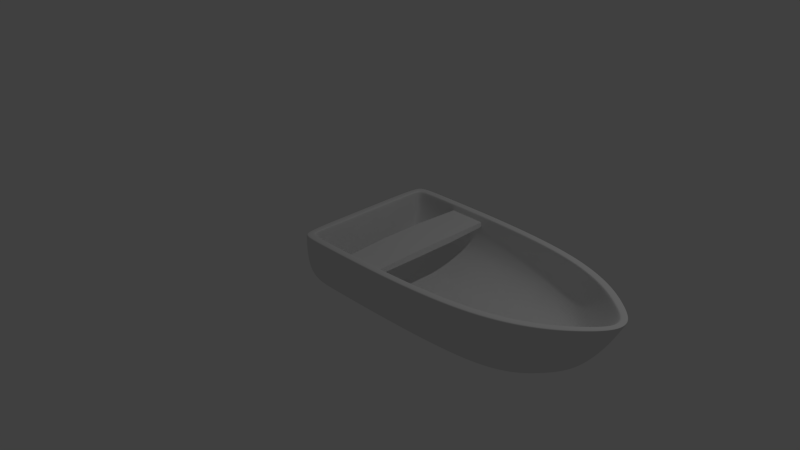 # Source: boat4.blend  (saved by Blender 2.77.0; exported with 4.5.12 LTS)
import bpy
from mathutils import Matrix  # noqa: F401  (used for matrix-valued properties, if any)

bpy.ops.wm.read_factory_settings(use_empty=True)
scene = bpy.context.scene
scene.name = 'Scene'

# ---- collections
col_collection_1 = bpy.data.collections.new('Collection 1'); scene.collection.children.link(col_collection_1)

# ---- materials (node trees are filled in below, after node groups)
mat_material = bpy.data.materials.new('Material')
mat_material.alpha_threshold = 0.0
mat_material.use_transparent_shadow = False
mat_material.roughness = 0.5
mat_material.line_color = (0.0, 0.0, 0.0, 1.0)

# ---- material node trees

# ---- world
world_world = bpy.data.worlds.new('World'); scene.world = world_world
world_world.color = (0.05088, 0.05088, 0.05088)
world_world.use_sun_shadow = False
world_world.sun_shadow_jitter_overblur = 0.0
world_world.cycles.sampling_method = 'NONE'
world_world.cycles.sample_map_resolution = 256

# ---- cameras
cam_camera = bpy.data.cameras.new('Camera')
cam_camera.clip_end = 100.0
cam_camera.lens = 35.0
cam_camera.sensor_width = 32.0
cam_camera.sensor_height = 18.0
cam_camera.ortho_scale = 7.314
cam_camera.dof.focus_distance = 0.0
cam_camera.dof.aperture_fstop = 128.0

# ---- lights
light_lamp = bpy.data.lights.new('Lamp', 'POINT')
light_lamp.transmission_factor = 0.0
light_lamp.cutoff_distance = 30.0
light_lamp.energy = 100.0
light_lamp.shadow_buffer_clip_start = 1.001
light_lamp.shadow_soft_size = 0.1
light_lamp.shadow_maximum_resolution = 0.006
light_lamp.use_absolute_resolution = True
light_lamp.cycles.use_multiple_importance_sampling = False

# ---- meshes
me_cube_001 = bpy.data.meshes.new('Cube.001')
me_cube_001.from_pydata([(-0.9526, -1.0, -0.4389), (-0.9526, -1.0, 1.0), (-0.9332, 1.0, -0.4909), (-0.9332, 1.0, 1.0), (0.9526, -1.0, -0.4389), (0.9526, -1.0, 1.0), (0.9332, 1.0, -0.4909), (0.9332, 1.0, 1.0), (-1.0, -0.3333, 1.0), (-0.9737, 0.3333, 1.0), (-0.9737, 0.3333, -1.0), (-1.0, -0.3333, -1.0), (1.026, 0.3333, 1.0), (1.0, -0.3333, 1.0), (1.0, -0.3333, -1.0), (1.026, 0.3333, -1.0)], [], [(9, 3, 2, 10), (13, 5, 4, 14), (10, 2, 6, 15), (12, 7, 3, 9), (5, 13, 8, 1), (13, 12, 9, 8), (0, 11, 14, 4), (11, 10, 15, 14), (7, 12, 15, 6), (12, 13, 14, 15), (1, 8, 11, 0), (8, 9, 10, 11)])
_uv = me_cube_001.uv_layers.new(name='UVMap')
_uv.uv.foreach_set('vector', [0.8524, 0.4831, 0.9761, 0.4837, 0.9597, 0.5784, 0.8352, 0.5919, 0.6904, 0.8002, 0.5454, 0.7942, 0.5834, 0.6891, 0.7343, 0.6754, 0.8352, 0.5919, 0.9597, 0.5784, 0.9733, 0.6921, 0.8297, 0.6787, 0.8591, 0.3567, 0.9862, 0.3637, 0.9761, 0.4837, 0.8524, 0.4831, 0.6045, 0.3606, 0.7313, 0.3577, 0.7264, 0.4835, 0.6034, 0.4827, 0.7313, 0.3577, 0.8591, 0.3567, 0.8524, 0.4831, 0.7264, 0.4835, 0.6147, 0.5735, 0.7397, 0.5897, 0.7343, 0.6754, 0.5834, 0.6891, 0.7397, 0.5897, 0.8352, 0.5919, 0.8297, 0.6787, 0.7343, 0.6754, 0.9862, 0.7996, 0.8421, 0.8015, 0.8297, 0.6787, 0.9733, 0.6921, 0.8421, 0.8015, 0.6904, 0.8002, 0.7343, 0.6754, 0.8297, 0.6787, 0.6034, 0.4827, 0.7264, 0.4835, 0.7397, 0.5897, 0.6147, 0.5735, 0.7264, 0.4835, 0.8524, 0.4831, 0.8352, 0.5919, 0.7397, 0.5897])
me_cube_001.use_remesh_preserve_volume = False
me_cube_001.use_remesh_preserve_attributes = False
me_cube_001.use_mirror_vertex_groups = False
me_cube_001.update()
me_cube = bpy.data.meshes.new('Cube')
me_cube.from_pydata([(-0.1726, -0.5954, -0.3174), (2.6, -0.5954, -0.3174), (2.6, -1.0, 0.02799), (-0.1726, -1.0, 0.5944), (2.6, -1.0, 0.5944), (-0.1726, -1.0, 0.02799), (-0.1726, -0.1366, -0.4784), (-0.1726, -0.2295, 0.02799), (3.26, -0.3641, 0.05088), (-0.1726, -0.2295, 0.5944), (2.769, -0.1366, -0.4784), (3.581, -0.3013, 0.6202), (-0.04253, -0.5951, -0.3174), (-0.04253, -1.002, 0.02799), (-0.04253, -1.002, 0.5944), (-0.04136, -0.1366, -0.4784), (-0.1726, 0.0, 0.02799), (-0.1726, 0.5954, -0.3174), (2.6, 0.5954, -0.3174), (3.491, 0.0, 0.07574), (2.6, 1.0, 0.02799), (-0.1726, 1.0, 0.5944), (2.6, 1.0, 0.5944), (-0.1726, 1.0, 0.02799), (-0.1726, 0.0, -0.5366), (2.795, 0.0, -0.5361), (-0.1726, 0.0, 0.5944), (3.771, 0.0, 0.6371), (-0.1726, 0.1366, -0.4784), (-0.1726, 0.2295, 0.02799), (3.26, 0.3641, 0.05088), (-0.1726, 0.2295, 0.5944), (2.769, 0.1366, -0.4784), (3.581, 0.3013, 0.6202), (-0.04253, 0.5951, -0.3174), (-0.04253, 1.002, 0.02799), (-0.04253, 1.002, 0.5944), (-0.04101, 0.0, -0.5366), (-0.04136, 0.1366, -0.4784), (2.774, -0.2509, -0.09802), (2.654, -0.4659, -0.09802), (-0.07264, -0.2295, 0.02799), (-0.08107, -0.896, 0.07688), (-0.07264, -0.9047, 0.5944), (-0.07264, -0.2295, 0.5944), (2.569, -0.905, 0.07477), (2.569, -0.9024, 0.5944), (-0.074, -0.2521, -0.1035), (-0.07869, -0.442, -0.1035), (3.145, -0.2908, 0.139), (3.323, 0.0, 0.1059), (3.673, 0.0, 0.6371), (3.519, -0.2256, 0.6202), (2.863, 0.01703, -0.09802), (-0.04187, -0.4446, -0.1172), (-0.03887, -0.9029, 0.07974), (-0.03773, -0.9018, 0.5944), (-0.04121, -0.2542, -0.1035), (-0.04066, 0.0, -0.1035), (-0.08139, 0.0, -0.1035), (-0.07264, 0.0, 0.02799), (-0.07264, 0.0, 0.5944), (2.654, 0.4659, -0.09803), (2.768, 0.2851, -0.09802), (-0.07264, 0.2295, 0.02799), (-0.07264, 0.2295, 0.5944), (-0.07264, 0.9047, 0.5944), (-0.08107, 0.896, 0.07688), (2.569, 0.9024, 0.5944), (2.569, 0.905, 0.07477), (-0.074, 0.2519, -0.1035), (-0.07869, 0.442, -0.1035), (3.145, 0.2908, 0.139), (3.519, 0.2256, 0.6202), (-0.04187, 0.4446, -0.1172), (-0.03887, 0.9029, 0.07974), (-0.03773, 0.9018, 0.5944), (-0.04121, 0.2541, -0.1035), (-0.1726, -1.0, 0.5685), (2.6, -1.0, 0.5685), (-0.1726, 0.0, 0.5685), (3.747, 0.0, 0.6107), (3.563, -0.3041, 0.5971), (-0.1726, -0.2295, 0.5685), (-0.04253, -1.002, 0.5685), (-0.1726, 1.0, 0.5685), (2.6, 1.0, 0.5685), (3.563, 0.3041, 0.5971), (-0.1726, 0.2295, 0.5685), (-0.04253, 1.002, 0.5685), (-0.073, -0.9043, 0.5719), (-0.07264, -0.2295, 0.5698), (2.569, -0.9025, 0.5721), (3.651, 0.0, 0.6159), (3.503, -0.2284, 0.6004), (-0.03778, -0.9019, 0.572), (-0.07264, 0.0, 0.5698), (-0.07264, 0.2295, 0.5698), (-0.073, 0.9043, 0.5719), (2.569, 0.9025, 0.5721), (3.503, 0.2284, 0.6004), (-0.03778, 0.9019, 0.572)], [], [(83, 78, 3, 9), (6, 0, 5, 7), (82, 81, 27, 11), (10, 25, 19, 8), (1, 10, 8, 2), (79, 82, 11, 4), (24, 6, 7, 16), (80, 83, 9, 26), (24, 37, 15, 6), (6, 15, 12, 0), (78, 84, 14, 3), (0, 12, 13, 5), (88, 31, 21, 85), (28, 29, 23, 17), (87, 33, 27, 81), (32, 30, 19, 25), (18, 20, 30, 32), (86, 22, 33, 87), (24, 16, 29, 28), (80, 26, 31, 88), (24, 28, 38, 37), (28, 17, 34, 38), (85, 21, 36, 89), (17, 23, 35, 34), (91, 44, 43, 90), (47, 41, 42, 48), (94, 52, 51, 93), (39, 49, 50, 53), (40, 45, 49, 39), (92, 46, 52, 94), (59, 60, 41, 47), (96, 61, 44, 91), (59, 47, 57, 58), (47, 48, 54, 57), (90, 43, 56, 95), (48, 42, 55, 54), (97, 98, 66, 65), (45, 55, 95, 92), (70, 71, 67, 64), (100, 93, 51, 73), (63, 53, 50, 72), (62, 63, 72, 69), (99, 100, 73, 68), (59, 70, 64, 60), (96, 97, 65, 61), (59, 58, 77, 70), (70, 77, 74, 71), (98, 101, 76, 66), (71, 74, 75, 67), (31, 65, 66, 21), (26, 61, 65, 31), (14, 56, 43, 3), (22, 68, 73, 33), (22, 36, 76, 68), (9, 44, 61, 26), (27, 51, 52, 11), (21, 66, 76, 36), (3, 43, 44, 9), (33, 73, 51, 27), (11, 52, 46, 4), (23, 85, 89, 35), (16, 80, 88, 29), (20, 86, 87, 30), (30, 87, 81, 19), (29, 88, 85, 23), (5, 13, 84, 78), (16, 7, 83, 80), (2, 8, 82, 79), (8, 19, 81, 82), (7, 5, 78, 83), (67, 75, 101, 98), (60, 64, 97, 96), (69, 72, 100, 99), (72, 50, 93, 100), (64, 67, 98, 97), (42, 90, 95, 55), (60, 96, 91, 41), (45, 92, 94, 49), (49, 94, 93, 50), (41, 91, 90, 42), (101, 75, 69, 99), (84, 13, 2, 79), (20, 35, 89, 86), (4, 46, 56, 14), (63, 77, 58, 53), (62, 74, 77, 63), (68, 76, 101, 99), (69, 75, 74, 62), (58, 57, 39, 53), (39, 57, 54, 40), (95, 56, 46, 92), (40, 54, 55, 45), (25, 37, 38, 32), (38, 34, 18, 32), (89, 36, 22, 86), (18, 34, 35, 20), (15, 37, 25, 10), (1, 12, 15, 10), (4, 14, 84, 79), (2, 13, 12, 1)])
_uv = me_cube.uv_layers.new(name='UVMap')
_uv.uv.foreach_set('vector', [0.608, 0.1359, 0.5134, 0.1359, 0.5134, 0.1391, 0.608, 0.1391, 0.6194, 0.007339, 0.5631, 0.02711, 0.5134, 0.06952, 0.608, 0.06952, 0.4884, 0.6833, 0.5349, 0.7073, 0.5389, 0.7038, 0.4916, 0.6806, 0.3547, 0.8186, 0.3616, 0.837, 0.474, 0.7721, 0.421, 0.7423, 0.3228, 0.7638, 0.3547, 0.8186, 0.421, 0.7423, 0.3149, 0.7051, 0.3256, 0.6407, 0.4884, 0.6833, 0.4916, 0.6806, 0.3261, 0.6365, 0.6362, 0.0001962, 0.6194, 0.007339, 0.608, 0.06952, 0.6362, 0.06952, 0.6362, 0.1359, 0.608, 0.1359, 0.608, 0.1391, 0.6362, 0.1391, 0.002438, 0.8545, 0.01867, 0.8539, 0.01795, 0.8358, 0.001741, 0.8363, 0.001741, 0.8363, 0.01795, 0.8358, 0.01669, 0.7754, 0.0001962, 0.7755, 0.001749, 0.634, 0.02129, 0.6352, 0.02146, 0.6308, 0.001872, 0.6301, 0.0001962, 0.7755, 0.01669, 0.7754, 0.01729, 0.7066, 0.0001962, 0.7064, 0.6644, 0.1359, 0.6644, 0.1391, 0.759, 0.1391, 0.759, 0.1359, 0.653, 0.007339, 0.6644, 0.06952, 0.759, 0.06952, 0.7093, 0.02711, 0.4884, 0.5765, 0.4916, 0.5791, 0.5389, 0.556, 0.5349, 0.5525, 0.3547, 0.4412, 0.421, 0.5175, 0.474, 0.4877, 0.3616, 0.4227, 0.3228, 0.4959, 0.3149, 0.5547, 0.421, 0.5175, 0.3547, 0.4412, 0.3256, 0.6191, 0.3261, 0.6233, 0.4916, 0.5791, 0.4884, 0.5765, 0.6362, 0.0001962, 0.6362, 0.06952, 0.6644, 0.06952, 0.653, 0.007339, 0.6362, 0.1359, 0.6362, 0.1391, 0.6644, 0.1391, 0.6644, 0.1359, 0.002438, 0.4052, 0.001741, 0.4235, 0.01795, 0.424, 0.01867, 0.4059, 0.001741, 0.4235, 0.0001962, 0.4843, 0.01669, 0.4844, 0.01795, 0.424, 0.001749, 0.6258, 0.001872, 0.6297, 0.02146, 0.629, 0.02129, 0.6246, 0.0001962, 0.4843, 0.0001962, 0.5533, 0.01729, 0.5532, 0.01669, 0.4844, 0.5963, 0.1425, 0.5963, 0.1395, 0.5134, 0.1395, 0.5135, 0.1422, 0.5935, 0.2418, 0.5963, 0.209, 0.5145, 0.203, 0.5702, 0.2418, 0.4783, 0.2712, 0.4831, 0.2721, 0.513, 0.2234, 0.5065, 0.2231, 0.3169, 0.2425, 0.3802, 0.2621, 0.3994, 0.2186, 0.3288, 0.214, 0.3023, 0.2652, 0.2974, 0.3222, 0.3802, 0.2621, 0.3169, 0.2425, 0.3234, 0.3831, 0.3247, 0.3874, 0.4831, 0.2721, 0.4783, 0.2712, 0.6245, 0.2418, 0.6245, 0.209, 0.5963, 0.209, 0.5935, 0.2418, 0.6245, 0.1425, 0.6245, 0.1395, 0.5963, 0.1395, 0.5963, 0.1425, 0.0001962, 0.202, 0.0003414, 0.2325, 0.004366, 0.2327, 0.005107, 0.2022, 0.0003414, 0.2325, 0.000433, 0.2564, 0.005452, 0.2561, 0.004366, 0.2327, 0.003927, 0.4008, 0.00393, 0.4048, 0.009983, 0.4048, 0.00971, 0.4005, 0.000433, 0.2564, 0.0001962, 0.3307, 0.006153, 0.3313, 0.005452, 0.2561, 0.6527, 0.1425, 0.7356, 0.1422, 0.7356, 0.1395, 0.6527, 0.1395, 0.2974, 0.3222, 0.006153, 0.3313, 0.00971, 0.4005, 0.3234, 0.3831, 0.6555, 0.2418, 0.6788, 0.2418, 0.7345, 0.203, 0.6527, 0.209, 0.4824, 0.1728, 0.5065, 0.2231, 0.513, 0.2234, 0.4872, 0.1724, 0.3187, 0.1846, 0.3288, 0.214, 0.3994, 0.2186, 0.3839, 0.1737, 0.3067, 0.1644, 0.3187, 0.1846, 0.3839, 0.1737, 0.3065, 0.1071, 0.3373, 0.04864, 0.4824, 0.1728, 0.4872, 0.1724, 0.339, 0.04447, 0.6245, 0.2418, 0.6555, 0.2418, 0.6527, 0.209, 0.6245, 0.209, 0.6245, 0.1425, 0.6527, 0.1425, 0.6527, 0.1395, 0.6245, 0.1395, 0.0001962, 0.202, 0.005107, 0.2022, 0.006955, 0.1717, 0.002925, 0.1716, 0.002925, 0.1716, 0.006955, 0.1717, 0.01, 0.1485, 0.005024, 0.1478, 0.02062, 0.00418, 0.02635, 0.004989, 0.02698, 0.0007315, 0.02096, 0.0001962, 0.005024, 0.1478, 0.01, 0.1485, 0.01701, 0.07367, 0.01103, 0.07376, 0.6644, 0.2422, 0.6644, 0.2545, 0.7473, 0.2545, 0.759, 0.2423, 0.6362, 0.2422, 0.6362, 0.2545, 0.6644, 0.2545, 0.6644, 0.2422, 0.01568, 0.8674, 0.01913, 0.8556, 0.01488, 0.8549, 0.0001962, 0.8634, 0.8311, 0.8549, 0.8302, 0.8675, 0.9632, 0.9209, 0.9684, 0.91, 0.8311, 0.8549, 0.5157, 0.9309, 0.5191, 0.9427, 0.8302, 0.8675, 0.608, 0.2422, 0.608, 0.2545, 0.6362, 0.2545, 0.6362, 0.2422, 0.4998, 0.8578, 0.4881, 0.8549, 0.4632, 0.8774, 0.4684, 0.8882, 0.5002, 0.9349, 0.5149, 0.9434, 0.5191, 0.9427, 0.5157, 0.9309, 0.5134, 0.2422, 0.5251, 0.2545, 0.608, 0.2545, 0.608, 0.2422, 0.9684, 0.91, 0.9632, 0.9209, 0.9881, 0.9434, 0.9998, 0.9405, 0.4684, 0.8882, 0.4632, 0.8774, 0.3302, 0.9308, 0.3311, 0.9434, 0.0001962, 0.5533, 0.001749, 0.6258, 0.02129, 0.6246, 0.01729, 0.5532, 0.6362, 0.06952, 0.6362, 0.1359, 0.6644, 0.1359, 0.6644, 0.06952, 0.3149, 0.5547, 0.3256, 0.6191, 0.4884, 0.5765, 0.421, 0.5175, 0.421, 0.5175, 0.4884, 0.5765, 0.5349, 0.5525, 0.474, 0.4877, 0.6644, 0.06952, 0.6644, 0.1359, 0.759, 0.1359, 0.759, 0.06952, 0.0001962, 0.7064, 0.01729, 0.7066, 0.02129, 0.6352, 0.001749, 0.634, 0.6362, 0.06952, 0.608, 0.06952, 0.608, 0.1359, 0.6362, 0.1359, 0.3149, 0.7051, 0.421, 0.7423, 0.4884, 0.6833, 0.3256, 0.6407, 0.421, 0.7423, 0.474, 0.7721, 0.5349, 0.7073, 0.4884, 0.6833, 0.608, 0.06952, 0.5134, 0.06952, 0.5134, 0.1359, 0.608, 0.1359, 0.01103, 0.07376, 0.01701, 0.07367, 0.02635, 0.004989, 0.02062, 0.00418, 0.6245, 0.209, 0.6527, 0.209, 0.6527, 0.1425, 0.6245, 0.1425, 0.3065, 0.1071, 0.3839, 0.1737, 0.4824, 0.1728, 0.3373, 0.04864, 0.3839, 0.1737, 0.3994, 0.2186, 0.5065, 0.2231, 0.4824, 0.1728, 0.6527, 0.209, 0.7345, 0.203, 0.7356, 0.1422, 0.6527, 0.1425, 0.0001962, 0.3307, 0.003927, 0.4008, 0.00971, 0.4005, 0.006153, 0.3313, 0.6245, 0.209, 0.6245, 0.1425, 0.5963, 0.1425, 0.5963, 0.209, 0.2974, 0.3222, 0.3234, 0.3831, 0.4783, 0.2712, 0.3802, 0.2621, 0.3802, 0.2621, 0.4783, 0.2712, 0.5065, 0.2231, 0.3994, 0.2186, 0.5963, 0.209, 0.5963, 0.1425, 0.5135, 0.1422, 0.5145, 0.203, 0.02635, 0.004989, 0.01701, 0.07367, 0.3065, 0.1071, 0.3373, 0.04864, 0.02129, 0.6352, 0.01729, 0.7066, 0.3149, 0.7051, 0.3256, 0.6407, 0.3149, 0.5547, 0.01729, 0.5532, 0.02129, 0.6246, 0.3256, 0.6191, 0.3311, 0.9434, 0.3302, 0.9308, 0.01913, 0.8556, 0.01568, 0.8674, 0.3187, 0.1846, 0.006955, 0.1717, 0.005107, 0.2022, 0.3288, 0.214, 0.3067, 0.1644, 0.01, 0.1485, 0.006955, 0.1717, 0.3187, 0.1846, 0.339, 0.04447, 0.02698, 0.0007315, 0.02635, 0.004989, 0.3373, 0.04864, 0.3065, 0.1071, 0.01701, 0.07367, 0.01, 0.1485, 0.3067, 0.1644, 0.005107, 0.2022, 0.004366, 0.2327, 0.3169, 0.2425, 0.3288, 0.214, 0.3169, 0.2425, 0.004366, 0.2327, 0.005452, 0.2561, 0.3023, 0.2652, 0.00971, 0.4005, 0.009983, 0.4048, 0.3247, 0.3874, 0.3234, 0.3831, 0.3023, 0.2652, 0.005452, 0.2561, 0.006153, 0.3313, 0.2974, 0.3222, 0.3616, 0.4227, 0.01867, 0.4059, 0.01795, 0.424, 0.3547, 0.4412, 0.01795, 0.424, 0.01669, 0.4844, 0.3228, 0.4959, 0.3547, 0.4412, 0.02129, 0.6246, 0.02146, 0.629, 0.3261, 0.6233, 0.3256, 0.6191, 0.3228, 0.4959, 0.01669, 0.4844, 0.01729, 0.5532, 0.3149, 0.5547, 0.01795, 0.8358, 0.01867, 0.8539, 0.3616, 0.837, 0.3547, 0.8186, 0.3228, 0.7638, 0.01669, 0.7754, 0.01795, 0.8358, 0.3547, 0.8186, 0.3261, 0.6365, 0.02146, 0.6308, 0.02129, 0.6352, 0.3256, 0.6407, 0.3149, 0.7051, 0.01729, 0.7066, 0.01669, 0.7754, 0.3228, 0.7638])
me_cube.materials.append(mat_material)
me_cube.use_remesh_preserve_volume = False
me_cube.use_remesh_preserve_attributes = False
me_cube.use_mirror_vertex_groups = False
me_cube.update()

# ---- objects
ob_cube_001 = bpy.data.objects.new('Cube.001', me_cube_001)
ob_cube = bpy.data.objects.new('Cube', me_cube)
ob_lamp = bpy.data.objects.new('Lamp', light_lamp)
ob_camera = bpy.data.objects.new('Camera', cam_camera)

# ---- transforms, parenting, visibility, modifiers, constraints
ob_cube_001.location = (0.7868, 0.0, 0.4855)
ob_cube_001.scale = (0.2578, 0.917, -0.04187)
ob_cube_001.lineart.crease_threshold = 0.0
ob_cube.location = (0.0, 0.0, 0.0)
ob_cube.lock_rotations_4d = False
ob_cube.empty_display_type = 'ARROWS'
ob_cube.lineart.crease_threshold = 0.0
_m = ob_cube.modifiers.new('Subsurf', 'SUBSURF')
_m.uv_smooth = 'PRESERVE_CORNERS'
_m.levels = 2
_m.render_levels = 4
_m.show_only_control_edges = False
ob_lamp.location = (4.076, 1.005, 5.904)
ob_lamp.rotation_euler = (0.6503, 0.05522, 1.866)
ob_lamp.lock_rotations_4d = False
ob_lamp.empty_display_type = 'ARROWS'
ob_lamp.color = (0.0, 0.0, 0.0, 0.0)
ob_lamp.lineart.crease_threshold = 0.0
ob_camera.location = (7.481, -6.508, 5.344)
ob_camera.rotation_euler = (1.109, 0.01082, 0.8149)
ob_camera.lock_rotations_4d = False
ob_camera.empty_display_type = 'ARROWS'
ob_camera.color = (0.0, 0.0, 0.0, 0.0)
ob_camera.display_type = 'WIRE'
ob_camera.lineart.crease_threshold = 0.0

# ---- collection membership
col_collection_1.objects.link(ob_cube_001)
col_collection_1.objects.link(ob_cube)
col_collection_1.objects.link(ob_lamp)
col_collection_1.objects.link(ob_camera)

# ---- scene / render settings (as saved in the file)
scene.camera = ob_camera
scene.frame_start = 1; scene.frame_end = 250; scene.frame_set(1)
scene.render.engine = 'BLENDER_EEVEE_NEXT'
scene.render.resolution_percentage = 50
scene.render.dither_intensity = 0.0
scene.render.use_bake_clear = False
scene.cycles.use_denoising = False
scene.cycles.samples = 10
scene.cycles.sampling_pattern = 'TABULATED_SOBOL'
scene.cycles.light_sampling_threshold = 0.0
scene.cycles.use_adaptive_sampling = False
scene.cycles.use_light_tree = False
scene.cycles.blur_glossy = 0.0
scene.cycles.pixel_filter_type = 'GAUSSIAN'
scene.cycles.sample_clamp_indirect = 0.0
scene.view_settings.view_transform = 'Standard'
bpy.context.view_layer.update()
